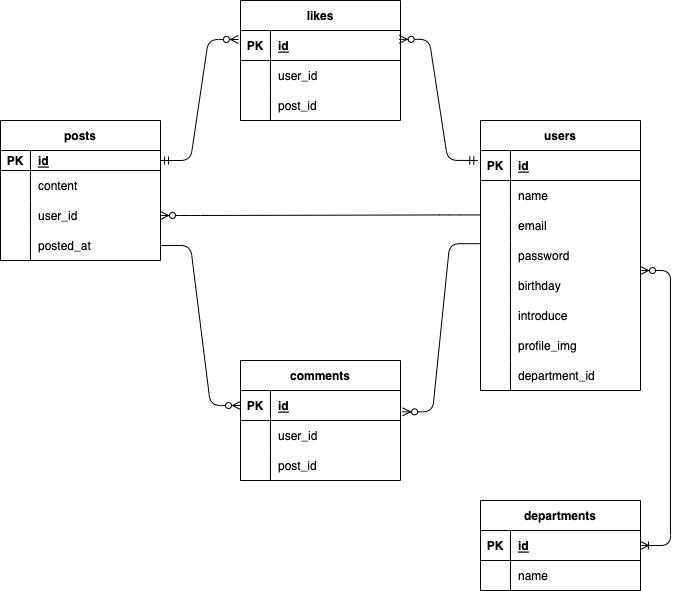

The diagram above was exported from draw.io. Its source (the exported page's mxGraphModel, read from the mxfile embedded in the PNG):
<mxGraphModel dx="1115" dy="747" grid="1" gridSize="10" guides="1" tooltips="1" connect="1" arrows="1" fold="1" page="1" pageScale="1" pageWidth="1169" pageHeight="827" math="0" shadow="0">
  <root>
    <mxCell id="0" />
    <mxCell id="1" parent="0" />
    <mxCell id="2" value="posts" style="shape=table;startSize=30;container=1;collapsible=1;childLayout=tableLayout;fixedRows=1;rowLines=0;fontStyle=1;align=center;resizeLast=1;" parent="1" vertex="1">
      <mxGeometry x="120" y="160" width="160" height="140" as="geometry" />
    </mxCell>
    <mxCell id="3" value="" style="shape=partialRectangle;collapsible=0;dropTarget=0;pointerEvents=0;fillColor=none;top=0;left=0;bottom=1;right=0;points=[[0,0.5],[1,0.5]];portConstraint=eastwest;" parent="2" vertex="1">
      <mxGeometry y="30" width="160" height="20" as="geometry" />
    </mxCell>
    <mxCell id="4" value="PK" style="shape=partialRectangle;connectable=0;fillColor=none;top=0;left=0;bottom=0;right=0;fontStyle=1;overflow=hidden;" parent="3" vertex="1">
      <mxGeometry width="30" height="20" as="geometry">
        <mxRectangle width="30" height="20" as="alternateBounds" />
      </mxGeometry>
    </mxCell>
    <mxCell id="5" value="id" style="shape=partialRectangle;connectable=0;fillColor=none;top=0;left=0;bottom=0;right=0;align=left;spacingLeft=6;fontStyle=5;overflow=hidden;" parent="3" vertex="1">
      <mxGeometry x="30" width="130" height="20" as="geometry">
        <mxRectangle width="130" height="20" as="alternateBounds" />
      </mxGeometry>
    </mxCell>
    <mxCell id="6" value="" style="shape=partialRectangle;collapsible=0;dropTarget=0;pointerEvents=0;fillColor=none;top=0;left=0;bottom=0;right=0;points=[[0,0.5],[1,0.5]];portConstraint=eastwest;" parent="2" vertex="1">
      <mxGeometry y="50" width="160" height="30" as="geometry" />
    </mxCell>
    <mxCell id="7" value="" style="shape=partialRectangle;connectable=0;fillColor=none;top=0;left=0;bottom=0;right=0;editable=1;overflow=hidden;" parent="6" vertex="1">
      <mxGeometry width="30" height="30" as="geometry">
        <mxRectangle width="30" height="30" as="alternateBounds" />
      </mxGeometry>
    </mxCell>
    <mxCell id="8" value="content" style="shape=partialRectangle;connectable=0;fillColor=none;top=0;left=0;bottom=0;right=0;align=left;spacingLeft=6;overflow=hidden;" parent="6" vertex="1">
      <mxGeometry x="30" width="130" height="30" as="geometry">
        <mxRectangle width="130" height="30" as="alternateBounds" />
      </mxGeometry>
    </mxCell>
    <mxCell id="9" value="" style="shape=partialRectangle;collapsible=0;dropTarget=0;pointerEvents=0;fillColor=none;top=0;left=0;bottom=0;right=0;points=[[0,0.5],[1,0.5]];portConstraint=eastwest;" parent="2" vertex="1">
      <mxGeometry y="80" width="160" height="30" as="geometry" />
    </mxCell>
    <mxCell id="10" value="" style="shape=partialRectangle;connectable=0;fillColor=none;top=0;left=0;bottom=0;right=0;editable=1;overflow=hidden;" parent="9" vertex="1">
      <mxGeometry width="30" height="30" as="geometry">
        <mxRectangle width="30" height="30" as="alternateBounds" />
      </mxGeometry>
    </mxCell>
    <mxCell id="11" value="user_id" style="shape=partialRectangle;connectable=0;fillColor=none;top=0;left=0;bottom=0;right=0;align=left;spacingLeft=6;overflow=hidden;" parent="9" vertex="1">
      <mxGeometry x="30" width="130" height="30" as="geometry">
        <mxRectangle width="130" height="30" as="alternateBounds" />
      </mxGeometry>
    </mxCell>
    <mxCell id="112" value="" style="shape=partialRectangle;collapsible=0;dropTarget=0;pointerEvents=0;fillColor=none;top=0;left=0;bottom=0;right=0;points=[[0,0.5],[1,0.5]];portConstraint=eastwest;" parent="2" vertex="1">
      <mxGeometry y="110" width="160" height="30" as="geometry" />
    </mxCell>
    <mxCell id="113" value="" style="shape=partialRectangle;connectable=0;fillColor=none;top=0;left=0;bottom=0;right=0;editable=1;overflow=hidden;" parent="112" vertex="1">
      <mxGeometry width="30" height="30" as="geometry">
        <mxRectangle width="30" height="30" as="alternateBounds" />
      </mxGeometry>
    </mxCell>
    <mxCell id="114" value="posted_at" style="shape=partialRectangle;connectable=0;fillColor=none;top=0;left=0;bottom=0;right=0;align=left;spacingLeft=6;overflow=hidden;" parent="112" vertex="1">
      <mxGeometry x="30" width="130" height="30" as="geometry">
        <mxRectangle width="130" height="30" as="alternateBounds" />
      </mxGeometry>
    </mxCell>
    <mxCell id="15" value="users" style="shape=table;startSize=30;container=1;collapsible=1;childLayout=tableLayout;fixedRows=1;rowLines=0;fontStyle=1;align=center;resizeLast=1;" parent="1" vertex="1">
      <mxGeometry x="600" y="160" width="160" height="270" as="geometry" />
    </mxCell>
    <mxCell id="16" value="" style="shape=partialRectangle;collapsible=0;dropTarget=0;pointerEvents=0;fillColor=none;top=0;left=0;bottom=1;right=0;points=[[0,0.5],[1,0.5]];portConstraint=eastwest;" parent="15" vertex="1">
      <mxGeometry y="30" width="160" height="30" as="geometry" />
    </mxCell>
    <mxCell id="17" value="PK" style="shape=partialRectangle;connectable=0;fillColor=none;top=0;left=0;bottom=0;right=0;fontStyle=1;overflow=hidden;" parent="16" vertex="1">
      <mxGeometry width="30" height="30" as="geometry">
        <mxRectangle width="30" height="30" as="alternateBounds" />
      </mxGeometry>
    </mxCell>
    <mxCell id="18" value="id" style="shape=partialRectangle;connectable=0;fillColor=none;top=0;left=0;bottom=0;right=0;align=left;spacingLeft=6;fontStyle=5;overflow=hidden;" parent="16" vertex="1">
      <mxGeometry x="30" width="130" height="30" as="geometry">
        <mxRectangle width="130" height="30" as="alternateBounds" />
      </mxGeometry>
    </mxCell>
    <mxCell id="19" value="" style="shape=partialRectangle;collapsible=0;dropTarget=0;pointerEvents=0;fillColor=none;top=0;left=0;bottom=0;right=0;points=[[0,0.5],[1,0.5]];portConstraint=eastwest;" parent="15" vertex="1">
      <mxGeometry y="60" width="160" height="30" as="geometry" />
    </mxCell>
    <mxCell id="20" value="" style="shape=partialRectangle;connectable=0;fillColor=none;top=0;left=0;bottom=0;right=0;editable=1;overflow=hidden;" parent="19" vertex="1">
      <mxGeometry width="30" height="30" as="geometry">
        <mxRectangle width="30" height="30" as="alternateBounds" />
      </mxGeometry>
    </mxCell>
    <mxCell id="21" value="name" style="shape=partialRectangle;connectable=0;fillColor=none;top=0;left=0;bottom=0;right=0;align=left;spacingLeft=6;overflow=hidden;" parent="19" vertex="1">
      <mxGeometry x="30" width="130" height="30" as="geometry">
        <mxRectangle width="130" height="30" as="alternateBounds" />
      </mxGeometry>
    </mxCell>
    <mxCell id="22" value="" style="shape=partialRectangle;collapsible=0;dropTarget=0;pointerEvents=0;fillColor=none;top=0;left=0;bottom=0;right=0;points=[[0,0.5],[1,0.5]];portConstraint=eastwest;" parent="15" vertex="1">
      <mxGeometry y="90" width="160" height="30" as="geometry" />
    </mxCell>
    <mxCell id="23" value="" style="shape=partialRectangle;connectable=0;fillColor=none;top=0;left=0;bottom=0;right=0;editable=1;overflow=hidden;" parent="22" vertex="1">
      <mxGeometry width="30" height="30" as="geometry">
        <mxRectangle width="30" height="30" as="alternateBounds" />
      </mxGeometry>
    </mxCell>
    <mxCell id="24" value="email" style="shape=partialRectangle;connectable=0;fillColor=none;top=0;left=0;bottom=0;right=0;align=left;spacingLeft=6;overflow=hidden;" parent="22" vertex="1">
      <mxGeometry x="30" width="130" height="30" as="geometry">
        <mxRectangle width="130" height="30" as="alternateBounds" />
      </mxGeometry>
    </mxCell>
    <mxCell id="102" value="" style="shape=partialRectangle;collapsible=0;dropTarget=0;pointerEvents=0;fillColor=none;top=0;left=0;bottom=0;right=0;points=[[0,0.5],[1,0.5]];portConstraint=eastwest;" parent="15" vertex="1">
      <mxGeometry y="120" width="160" height="30" as="geometry" />
    </mxCell>
    <mxCell id="103" value="" style="shape=partialRectangle;connectable=0;fillColor=none;top=0;left=0;bottom=0;right=0;editable=1;overflow=hidden;" parent="102" vertex="1">
      <mxGeometry width="30" height="30" as="geometry">
        <mxRectangle width="30" height="30" as="alternateBounds" />
      </mxGeometry>
    </mxCell>
    <mxCell id="104" value="password" style="shape=partialRectangle;connectable=0;fillColor=none;top=0;left=0;bottom=0;right=0;align=left;spacingLeft=6;overflow=hidden;" parent="102" vertex="1">
      <mxGeometry x="30" width="130" height="30" as="geometry">
        <mxRectangle width="130" height="30" as="alternateBounds" />
      </mxGeometry>
    </mxCell>
    <mxCell id="105" value="" style="shape=partialRectangle;collapsible=0;dropTarget=0;pointerEvents=0;fillColor=none;top=0;left=0;bottom=0;right=0;points=[[0,0.5],[1,0.5]];portConstraint=eastwest;" parent="15" vertex="1">
      <mxGeometry y="150" width="160" height="30" as="geometry" />
    </mxCell>
    <mxCell id="106" value="" style="shape=partialRectangle;connectable=0;fillColor=none;top=0;left=0;bottom=0;right=0;editable=1;overflow=hidden;" parent="105" vertex="1">
      <mxGeometry width="30" height="30" as="geometry">
        <mxRectangle width="30" height="30" as="alternateBounds" />
      </mxGeometry>
    </mxCell>
    <mxCell id="107" value="birthday" style="shape=partialRectangle;connectable=0;fillColor=none;top=0;left=0;bottom=0;right=0;align=left;spacingLeft=6;overflow=hidden;" parent="105" vertex="1">
      <mxGeometry x="30" width="130" height="30" as="geometry">
        <mxRectangle width="130" height="30" as="alternateBounds" />
      </mxGeometry>
    </mxCell>
    <mxCell id="108" value="" style="shape=partialRectangle;collapsible=0;dropTarget=0;pointerEvents=0;fillColor=none;top=0;left=0;bottom=0;right=0;points=[[0,0.5],[1,0.5]];portConstraint=eastwest;" parent="15" vertex="1">
      <mxGeometry y="180" width="160" height="30" as="geometry" />
    </mxCell>
    <mxCell id="109" value="" style="shape=partialRectangle;connectable=0;fillColor=none;top=0;left=0;bottom=0;right=0;editable=1;overflow=hidden;" parent="108" vertex="1">
      <mxGeometry width="30" height="30" as="geometry">
        <mxRectangle width="30" height="30" as="alternateBounds" />
      </mxGeometry>
    </mxCell>
    <mxCell id="110" value="introduce" style="shape=partialRectangle;connectable=0;fillColor=none;top=0;left=0;bottom=0;right=0;align=left;spacingLeft=6;overflow=hidden;" parent="108" vertex="1">
      <mxGeometry x="30" width="130" height="30" as="geometry">
        <mxRectangle width="130" height="30" as="alternateBounds" />
      </mxGeometry>
    </mxCell>
    <mxCell id="30" value="" style="shape=partialRectangle;collapsible=0;dropTarget=0;pointerEvents=0;fillColor=none;top=0;left=0;bottom=0;right=0;points=[[0,0.5],[1,0.5]];portConstraint=eastwest;" parent="15" vertex="1">
      <mxGeometry y="210" width="160" height="30" as="geometry" />
    </mxCell>
    <mxCell id="31" value="" style="shape=partialRectangle;connectable=0;fillColor=none;top=0;left=0;bottom=0;right=0;editable=1;overflow=hidden;" parent="30" vertex="1">
      <mxGeometry width="30" height="30" as="geometry">
        <mxRectangle width="30" height="30" as="alternateBounds" />
      </mxGeometry>
    </mxCell>
    <mxCell id="32" value="profile_img" style="shape=partialRectangle;connectable=0;fillColor=none;top=0;left=0;bottom=0;right=0;align=left;spacingLeft=6;overflow=hidden;" parent="30" vertex="1">
      <mxGeometry x="30" width="130" height="30" as="geometry">
        <mxRectangle width="130" height="30" as="alternateBounds" />
      </mxGeometry>
    </mxCell>
    <mxCell id="47" value="" style="shape=partialRectangle;collapsible=0;dropTarget=0;pointerEvents=0;fillColor=none;top=0;left=0;bottom=0;right=0;points=[[0,0.5],[1,0.5]];portConstraint=eastwest;" parent="15" vertex="1">
      <mxGeometry y="240" width="160" height="30" as="geometry" />
    </mxCell>
    <mxCell id="48" value="" style="shape=partialRectangle;connectable=0;fillColor=none;top=0;left=0;bottom=0;right=0;editable=1;overflow=hidden;" parent="47" vertex="1">
      <mxGeometry width="30" height="30" as="geometry">
        <mxRectangle width="30" height="30" as="alternateBounds" />
      </mxGeometry>
    </mxCell>
    <mxCell id="49" value="department_id" style="shape=partialRectangle;connectable=0;fillColor=none;top=0;left=0;bottom=0;right=0;align=left;spacingLeft=6;overflow=hidden;" parent="47" vertex="1">
      <mxGeometry x="30" width="130" height="30" as="geometry">
        <mxRectangle width="130" height="30" as="alternateBounds" />
      </mxGeometry>
    </mxCell>
    <mxCell id="33" value="departments" style="shape=table;startSize=30;container=1;collapsible=1;childLayout=tableLayout;fixedRows=1;rowLines=0;fontStyle=1;align=center;resizeLast=1;" parent="1" vertex="1">
      <mxGeometry x="600" y="540" width="160" height="90" as="geometry" />
    </mxCell>
    <mxCell id="34" value="" style="shape=partialRectangle;collapsible=0;dropTarget=0;pointerEvents=0;fillColor=none;top=0;left=0;bottom=1;right=0;points=[[0,0.5],[1,0.5]];portConstraint=eastwest;" parent="33" vertex="1">
      <mxGeometry y="30" width="160" height="30" as="geometry" />
    </mxCell>
    <mxCell id="35" value="PK" style="shape=partialRectangle;connectable=0;fillColor=none;top=0;left=0;bottom=0;right=0;fontStyle=1;overflow=hidden;" parent="34" vertex="1">
      <mxGeometry width="30" height="30" as="geometry">
        <mxRectangle width="30" height="30" as="alternateBounds" />
      </mxGeometry>
    </mxCell>
    <mxCell id="36" value="id" style="shape=partialRectangle;connectable=0;fillColor=none;top=0;left=0;bottom=0;right=0;align=left;spacingLeft=6;fontStyle=5;overflow=hidden;" parent="34" vertex="1">
      <mxGeometry x="30" width="130" height="30" as="geometry">
        <mxRectangle width="130" height="30" as="alternateBounds" />
      </mxGeometry>
    </mxCell>
    <mxCell id="37" value="" style="shape=partialRectangle;collapsible=0;dropTarget=0;pointerEvents=0;fillColor=none;top=0;left=0;bottom=0;right=0;points=[[0,0.5],[1,0.5]];portConstraint=eastwest;" parent="33" vertex="1">
      <mxGeometry y="60" width="160" height="30" as="geometry" />
    </mxCell>
    <mxCell id="38" value="" style="shape=partialRectangle;connectable=0;fillColor=none;top=0;left=0;bottom=0;right=0;editable=1;overflow=hidden;" parent="37" vertex="1">
      <mxGeometry width="30" height="30" as="geometry">
        <mxRectangle width="30" height="30" as="alternateBounds" />
      </mxGeometry>
    </mxCell>
    <mxCell id="39" value="name" style="shape=partialRectangle;connectable=0;fillColor=none;top=0;left=0;bottom=0;right=0;align=left;spacingLeft=6;overflow=hidden;" parent="37" vertex="1">
      <mxGeometry x="30" width="130" height="30" as="geometry">
        <mxRectangle width="130" height="30" as="alternateBounds" />
      </mxGeometry>
    </mxCell>
    <mxCell id="53" value="likes" style="shape=table;startSize=30;container=1;collapsible=1;childLayout=tableLayout;fixedRows=1;rowLines=0;fontStyle=1;align=center;resizeLast=1;" parent="1" vertex="1">
      <mxGeometry x="360" y="40" width="160" height="120" as="geometry" />
    </mxCell>
    <mxCell id="54" value="" style="shape=partialRectangle;collapsible=0;dropTarget=0;pointerEvents=0;fillColor=none;top=0;left=0;bottom=1;right=0;points=[[0,0.5],[1,0.5]];portConstraint=eastwest;" parent="53" vertex="1">
      <mxGeometry y="30" width="160" height="30" as="geometry" />
    </mxCell>
    <mxCell id="55" value="PK" style="shape=partialRectangle;connectable=0;fillColor=none;top=0;left=0;bottom=0;right=0;fontStyle=1;overflow=hidden;" parent="54" vertex="1">
      <mxGeometry width="30" height="30" as="geometry">
        <mxRectangle width="30" height="30" as="alternateBounds" />
      </mxGeometry>
    </mxCell>
    <mxCell id="56" value="id" style="shape=partialRectangle;connectable=0;fillColor=none;top=0;left=0;bottom=0;right=0;align=left;spacingLeft=6;fontStyle=5;overflow=hidden;" parent="54" vertex="1">
      <mxGeometry x="30" width="130" height="30" as="geometry">
        <mxRectangle width="130" height="30" as="alternateBounds" />
      </mxGeometry>
    </mxCell>
    <mxCell id="57" value="" style="shape=partialRectangle;collapsible=0;dropTarget=0;pointerEvents=0;fillColor=none;top=0;left=0;bottom=0;right=0;points=[[0,0.5],[1,0.5]];portConstraint=eastwest;" parent="53" vertex="1">
      <mxGeometry y="60" width="160" height="30" as="geometry" />
    </mxCell>
    <mxCell id="58" value="" style="shape=partialRectangle;connectable=0;fillColor=none;top=0;left=0;bottom=0;right=0;editable=1;overflow=hidden;" parent="57" vertex="1">
      <mxGeometry width="30" height="30" as="geometry">
        <mxRectangle width="30" height="30" as="alternateBounds" />
      </mxGeometry>
    </mxCell>
    <mxCell id="59" value="user_id" style="shape=partialRectangle;connectable=0;fillColor=none;top=0;left=0;bottom=0;right=0;align=left;spacingLeft=6;overflow=hidden;" parent="57" vertex="1">
      <mxGeometry x="30" width="130" height="30" as="geometry">
        <mxRectangle width="130" height="30" as="alternateBounds" />
      </mxGeometry>
    </mxCell>
    <mxCell id="60" value="" style="shape=partialRectangle;collapsible=0;dropTarget=0;pointerEvents=0;fillColor=none;top=0;left=0;bottom=0;right=0;points=[[0,0.5],[1,0.5]];portConstraint=eastwest;" parent="53" vertex="1">
      <mxGeometry y="90" width="160" height="30" as="geometry" />
    </mxCell>
    <mxCell id="61" value="" style="shape=partialRectangle;connectable=0;fillColor=none;top=0;left=0;bottom=0;right=0;editable=1;overflow=hidden;" parent="60" vertex="1">
      <mxGeometry width="30" height="30" as="geometry">
        <mxRectangle width="30" height="30" as="alternateBounds" />
      </mxGeometry>
    </mxCell>
    <mxCell id="62" value="post_id" style="shape=partialRectangle;connectable=0;fillColor=none;top=0;left=0;bottom=0;right=0;align=left;spacingLeft=6;overflow=hidden;" parent="60" vertex="1">
      <mxGeometry x="30" width="130" height="30" as="geometry">
        <mxRectangle width="130" height="30" as="alternateBounds" />
      </mxGeometry>
    </mxCell>
    <mxCell id="66" value="" style="edgeStyle=entityRelationEdgeStyle;fontSize=12;html=1;endArrow=ERzeroToMany;startArrow=ERmandOne;exitX=1;exitY=0.5;exitDx=0;exitDy=0;entryX=-0.013;entryY=0.299;entryDx=0;entryDy=0;entryPerimeter=0;" parent="1" source="3" target="54" edge="1">
      <mxGeometry width="100" height="100" relative="1" as="geometry">
        <mxPoint x="260" y="120" as="sourcePoint" />
        <mxPoint x="360" y="20" as="targetPoint" />
      </mxGeometry>
    </mxCell>
    <mxCell id="67" value="" style="edgeStyle=entityRelationEdgeStyle;fontSize=12;html=1;endArrow=ERzeroToMany;startArrow=ERmandOne;exitX=-0.017;exitY=0.331;exitDx=0;exitDy=0;exitPerimeter=0;entryX=0.992;entryY=0.294;entryDx=0;entryDy=0;entryPerimeter=0;" parent="1" source="16" target="54" edge="1">
      <mxGeometry width="100" height="100" relative="1" as="geometry">
        <mxPoint x="524" y="200" as="sourcePoint" />
        <mxPoint x="584" y="20" as="targetPoint" />
      </mxGeometry>
    </mxCell>
    <mxCell id="84" value="comments" style="shape=table;startSize=30;container=1;collapsible=1;childLayout=tableLayout;fixedRows=1;rowLines=0;fontStyle=1;align=center;resizeLast=1;" parent="1" vertex="1">
      <mxGeometry x="360" y="400" width="160" height="120" as="geometry" />
    </mxCell>
    <mxCell id="85" value="" style="shape=partialRectangle;collapsible=0;dropTarget=0;pointerEvents=0;fillColor=none;top=0;left=0;bottom=1;right=0;points=[[0,0.5],[1,0.5]];portConstraint=eastwest;" parent="84" vertex="1">
      <mxGeometry y="30" width="160" height="30" as="geometry" />
    </mxCell>
    <mxCell id="86" value="PK" style="shape=partialRectangle;connectable=0;fillColor=none;top=0;left=0;bottom=0;right=0;fontStyle=1;overflow=hidden;" parent="85" vertex="1">
      <mxGeometry width="30" height="30" as="geometry">
        <mxRectangle width="30" height="30" as="alternateBounds" />
      </mxGeometry>
    </mxCell>
    <mxCell id="87" value="id" style="shape=partialRectangle;connectable=0;fillColor=none;top=0;left=0;bottom=0;right=0;align=left;spacingLeft=6;fontStyle=5;overflow=hidden;" parent="85" vertex="1">
      <mxGeometry x="30" width="130" height="30" as="geometry">
        <mxRectangle width="130" height="30" as="alternateBounds" />
      </mxGeometry>
    </mxCell>
    <mxCell id="88" value="" style="shape=partialRectangle;collapsible=0;dropTarget=0;pointerEvents=0;fillColor=none;top=0;left=0;bottom=0;right=0;points=[[0,0.5],[1,0.5]];portConstraint=eastwest;" parent="84" vertex="1">
      <mxGeometry y="60" width="160" height="30" as="geometry" />
    </mxCell>
    <mxCell id="89" value="" style="shape=partialRectangle;connectable=0;fillColor=none;top=0;left=0;bottom=0;right=0;editable=1;overflow=hidden;" parent="88" vertex="1">
      <mxGeometry width="30" height="30" as="geometry">
        <mxRectangle width="30" height="30" as="alternateBounds" />
      </mxGeometry>
    </mxCell>
    <mxCell id="90" value="user_id" style="shape=partialRectangle;connectable=0;fillColor=none;top=0;left=0;bottom=0;right=0;align=left;spacingLeft=6;overflow=hidden;" parent="88" vertex="1">
      <mxGeometry x="30" width="130" height="30" as="geometry">
        <mxRectangle width="130" height="30" as="alternateBounds" />
      </mxGeometry>
    </mxCell>
    <mxCell id="117" value="" style="shape=partialRectangle;collapsible=0;dropTarget=0;pointerEvents=0;fillColor=none;top=0;left=0;bottom=0;right=0;points=[[0,0.5],[1,0.5]];portConstraint=eastwest;" vertex="1" parent="84">
      <mxGeometry y="90" width="160" height="30" as="geometry" />
    </mxCell>
    <mxCell id="118" value="" style="shape=partialRectangle;connectable=0;fillColor=none;top=0;left=0;bottom=0;right=0;editable=1;overflow=hidden;" vertex="1" parent="117">
      <mxGeometry width="30" height="30" as="geometry">
        <mxRectangle width="30" height="30" as="alternateBounds" />
      </mxGeometry>
    </mxCell>
    <mxCell id="119" value="post_id" style="shape=partialRectangle;connectable=0;fillColor=none;top=0;left=0;bottom=0;right=0;align=left;spacingLeft=6;overflow=hidden;" vertex="1" parent="117">
      <mxGeometry x="30" width="130" height="30" as="geometry">
        <mxRectangle width="130" height="30" as="alternateBounds" />
      </mxGeometry>
    </mxCell>
    <mxCell id="29" value="" style="edgeStyle=entityRelationEdgeStyle;fontSize=12;html=1;endArrow=ERzeroToMany;endFill=1;entryX=1;entryY=0.5;entryDx=0;entryDy=0;exitX=-0.005;exitY=0.148;exitDx=0;exitDy=0;exitPerimeter=0;" parent="1" source="22" target="9" edge="1">
      <mxGeometry width="100" height="100" relative="1" as="geometry">
        <mxPoint x="530" y="210" as="sourcePoint" />
        <mxPoint x="590" y="300" as="targetPoint" />
      </mxGeometry>
    </mxCell>
    <mxCell id="101" value="" style="edgeStyle=entityRelationEdgeStyle;fontSize=12;html=1;endArrow=ERzeroToMany;endFill=1;exitX=1;exitY=0.5;exitDx=0;exitDy=0;entryX=0;entryY=0.5;entryDx=0;entryDy=0;" parent="1" target="85" edge="1">
      <mxGeometry width="100" height="100" relative="1" as="geometry">
        <mxPoint x="280" y="285" as="sourcePoint" />
        <mxPoint x="490" y="310" as="targetPoint" />
      </mxGeometry>
    </mxCell>
    <mxCell id="111" value="" style="edgeStyle=entityRelationEdgeStyle;fontSize=12;html=1;endArrow=ERzeroToMany;endFill=1;exitX=-0.005;exitY=0.106;exitDx=0;exitDy=0;entryX=1.013;entryY=0.711;entryDx=0;entryDy=0;exitPerimeter=0;entryPerimeter=0;" parent="1" source="102" target="85" edge="1">
      <mxGeometry width="100" height="100" relative="1" as="geometry">
        <mxPoint x="290" y="295" as="sourcePoint" />
        <mxPoint x="370" y="455" as="targetPoint" />
      </mxGeometry>
    </mxCell>
    <mxCell id="116" value="" style="edgeStyle=entityRelationEdgeStyle;fontSize=12;html=1;endArrow=ERoneToMany;startArrow=ERzeroToMany;entryX=1;entryY=0.5;entryDx=0;entryDy=0;" parent="1" target="34" edge="1">
      <mxGeometry width="100" height="100" relative="1" as="geometry">
        <mxPoint x="760" y="310" as="sourcePoint" />
        <mxPoint x="850" y="120" as="targetPoint" />
      </mxGeometry>
    </mxCell>
  </root>
</mxGraphModel>